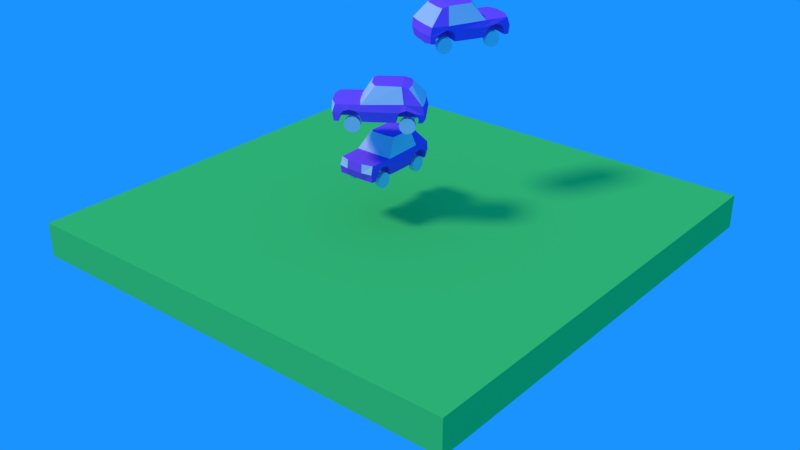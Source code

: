 # Source: VehicleSys.blend  (saved by Blender 2.79.7; exported with 4.5.12 LTS)
import bpy
from mathutils import Matrix  # noqa: F401  (used for matrix-valued properties, if any)

bpy.ops.wm.read_factory_settings(use_empty=True)
scene = bpy.context.scene
scene.name = 'Scene'

# ---- collections
col_collection_1_001 = bpy.data.collections.new('Collection 1.001'); scene.collection.children.link(col_collection_1_001)
col_carro1 = bpy.data.collections.new('carro1')  # instanced only; not linked into the scene

# ---- materials (node trees are filled in below, after node groups)
mat_floor = bpy.data.materials.new('floor')
mat_floor.alpha_threshold = 0.0
mat_floor.use_transparent_shadow = False
mat_floor.diffuse_color = (0.09789, 0.8, 0.1415, 1.0)
mat_floor.roughness = 0.5
mat_material = bpy.data.materials.new('Material')
mat_material.alpha_threshold = 0.0
mat_material.use_transparent_shadow = False
mat_material.diffuse_color = (0.3826, 0.1157, 0.8, 1.0)
mat_material.roughness = 0.5
mat_material_001 = bpy.data.materials.new('Material.001')
mat_material_001.alpha_threshold = 0.0
mat_material_001.use_transparent_shadow = False
mat_material_001.roughness = 0.5

# ---- material node trees

# ---- world
world_world = bpy.data.worlds.new('World'); scene.world = world_world
world_world.color = (0.01083, 0.2905, 1.0)
world_world.use_sun_shadow = False
world_world.sun_shadow_jitter_overblur = 0.0

# ---- lights
light_sun = bpy.data.lights.new('Sun', 'SUN')
light_sun.transmission_factor = 0.0
light_sun.angle = 0.1993
light_sun.energy = 1.0
light_sun.shadow_buffer_clip_start = 0.5
light_sun.shadow_soft_size = 0.1
light_sun.shadow_cascade_max_distance = 1000.0

# ---- meshes
me_plane_004 = bpy.data.meshes.new('Plane.004')
me_plane_004.from_pydata([(-29.12, -29.12, 2.18), (29.12, -29.12, 2.18), (-29.12, 29.12, 2.18), (29.12, 29.12, 2.18), (-29.12, -29.12, -2.18), (29.12, -29.12, -2.18), (-29.12, 29.12, -2.18), (29.12, 29.12, -2.18)], [], [(0, 1, 3, 2), (4, 6, 7, 5), (2, 6, 4, 0), (3, 7, 6, 2), (0, 4, 5, 1), (1, 5, 7, 3)])
me_plane_004.materials.append(mat_floor)
me_plane_004.use_remesh_preserve_volume = False
me_plane_004.use_remesh_preserve_attributes = False
me_plane_004.use_mirror_vertex_groups = False
me_plane_004.update()
me_cube_000 = bpy.data.meshes.new('Cube.000')
me_cube_000.from_pydata([(-2.406, -1.139, -0.3843), (-1.656, -0.546, 3.572), (-2.175, 4.708, -0.3843), (-1.728, 3.144, 3.36), (-2.406, -2.064, 1.587), (-2.406, 4.716, 1.584), (-2.338, -5.064, -0.3791), (-2.277, -4.89, 1.584), (-2.626, -1.425, 0.8721), (-2.349, 4.874, 0.6), (-2.335, -5.209, 0.5948), (-2.342, -3.298, 1.59), (-0.6101, -3.927, 1.013), (-2.388, -1.991, -0.3762), (-2.388, -4.487, -0.3742), (-0.6078, -2.646, 1.029), (-0.5397, -4.487, -0.3753), (-0.5292, -1.991, -0.3608), (-2.548, -2.646, 0.8889), (-2.548, -3.921, 0.8876), (-2.569, -3.331, 1.048), (-2.501, -4.258, 0.5137), (-2.501, -2.262, 0.5117), (-0.7983, -3.331, 1.206), (-0.6165, -4.282, 0.5859), (-0.5292, -2.262, 0.6201), (-1.761, 2.344, 3.569), (-2.666, 2.753, 1.584), (-2.374, 4.212, -0.3723), (-2.374, 1.827, -0.3723), (-2.595, 3.814, 0.8435), (-2.595, 2.175, 0.8435), (-2.654, 2.956, 1.163), (-2.478, 1.823, 0.196), (-2.478, 4.281, 0.1959), (-0.5217, 3.965, 0.8521), (-0.5217, 2.175, 0.8515), (-0.5217, 3.008, 1.187), (-0.5217, 1.823, 0.1934), (-0.5217, 4.254, 0.1932), (-0.5366, 4.19, -0.3664), (-0.9182, -0.9647, 3.69), (-0.9829, 4.942, -0.3843), (-1.238, -2.242, 1.689), (-1.028, -5.329, 1.64), (-1.054, -5.441, 0.6063), (-0.6038, -1.139, -0.3799), (-0.8716, 3.454, 3.45), (-1.056, 4.873, 1.586), (-1.172, -5.098, -0.3791), (-1.078, 5.105, 0.6), (-1.423, -3.331, 1.16), (-1.158, -4.299, 0.5599), (-1.057, -3.298, 1.751), (-1.17, -2.646, 0.9843), (-1.115, -2.262, 0.582), (-0.9827, -4.491, -0.3795), (-1.031, -1.991, -0.3723), (-1.154, -3.931, 0.9735), (-0.8117, 2.419, 3.7), (-0.5445, 1.825, -0.3663), (2.408, -1.139, -0.3843), (1.672, -0.546, 3.571), (2.176, 4.708, -0.3843), (1.744, 3.144, 3.359), (2.408, -2.064, 1.587), (2.408, 4.716, 1.584), (2.34, -5.064, -0.3791), (2.279, -4.89, 1.584), (2.627, -1.425, 0.8721), (2.351, 4.874, 0.6), (2.337, -5.209, 0.5948), (0.0008944, -1.139, -0.3767), (2.343, -3.298, 1.59), (0.6119, -3.927, 1.013), (2.39, -1.991, -0.3762), (2.39, -4.487, -0.3742), (0.6096, -2.646, 1.029), (0.5415, -4.487, -0.3753), (0.531, -1.991, -0.3608), (2.55, -2.646, 0.8889), (2.55, -3.921, 0.8876), (2.57, -3.331, 1.048), (2.503, -4.258, 0.5137), (2.502, -2.262, 0.5117), (0.8001, -3.331, 1.206), (0.6183, -4.282, 0.5859), (0.531, -2.262, 0.6201), (1.777, 2.344, 3.568), (2.4, 2.644, 1.755), (2.376, 4.212, -0.3723), (2.376, 1.827, -0.3723), (2.597, 3.814, 0.8435), (2.597, 2.175, 0.8435), (2.655, 2.956, 1.163), (2.479, 1.823, 0.196), (2.479, 4.281, 0.1959), (0.5235, 3.965, 0.8521), (0.5235, 2.175, 0.8515), (0.5235, 3.008, 1.187), (0.5235, 1.823, 0.1934), (0.5235, 4.254, 0.1932), (0.5383, 4.19, -0.3664), (0.92, -0.9647, 3.69), (0.9847, 4.942, -0.3843), (1.24, -2.242, 1.689), (1.03, -5.329, 1.64), (1.056, -5.441, 0.6063), (0.6056, -1.139, -0.3799), (0.8734, 3.454, 3.45), (1.058, 4.873, 1.586), (1.174, -5.098, -0.3791), (1.079, 5.105, 0.6), (1.425, -3.331, 1.16), (1.16, -4.299, 0.5599), (1.059, -3.298, 1.751), (1.171, -2.646, 0.9843), (1.116, -2.262, 0.582), (0.9845, -4.491, -0.3795), (1.033, -1.991, -0.3723), (1.156, -3.931, 0.9735), (0.8134, 2.419, 3.7), (0.5463, 1.825, -0.3663)], [], [(43, 41, 1, 4), (27, 26, 3, 5), (0, 29, 60, 46), (46, 72, 17, 57), (45, 44, 7, 10), (53, 11, 7, 44), (49, 45, 10, 6), (8, 0, 13, 22, 18), (44, 106, 115, 53), (4, 8, 18, 20, 11), (109, 47, 59, 121), (59, 41, 103, 121), (102, 122, 60, 40), (53, 115, 105, 43), (51, 54, 15, 23), (43, 4, 11, 53), (11, 20, 19, 10, 7), (56, 14, 21, 52), (58, 51, 23, 12), (52, 58, 12, 24), (54, 55, 25, 15), (19, 21, 14, 6, 10), (55, 22, 13, 57), (16, 24, 12, 23, 15, 25, 17), (78, 111, 49, 16), (78, 16, 17, 79), (79, 17, 72), (102, 40, 42, 104), (8, 31, 33, 29, 0), (110, 48, 47, 109), (108, 122, 91, 61), (30, 32, 27, 5, 9), (27, 32, 31, 8, 4), (30, 34, 39, 35), (33, 31, 36, 38), (32, 30, 35, 37), (31, 32, 37, 36), (28, 34, 30, 9, 2), (38, 36, 37, 35, 39), (38, 39, 40, 60), (28, 2, 42, 40), (3, 26, 59, 47), (25, 55, 57, 17), (18, 22, 55, 54), (21, 19, 58, 52), (14, 56, 49, 6), (19, 20, 51, 58), (16, 56, 52, 24), (118, 111, 78), (20, 18, 54, 51), (5, 3, 47, 48), (88, 121, 103, 62), (4, 1, 26, 27), (9, 5, 48, 50), (2, 9, 50, 42), (45, 107, 106, 44), (112, 50, 48, 110), (0, 46, 57, 13), (104, 42, 50, 112), (28, 40, 39, 34), (29, 33, 38, 60), (26, 1, 41, 59), (105, 65, 62, 103), (89, 66, 64, 88), (60, 122, 108, 72, 46), (108, 119, 79, 72), (107, 71, 68, 106), (115, 106, 68, 73), (111, 67, 71, 107), (69, 80, 84, 75, 61), (65, 73, 82, 80, 69), (113, 85, 77, 116), (105, 115, 73, 65), (73, 68, 71, 81, 82), (118, 114, 83, 76), (120, 74, 85, 113), (16, 49, 56), (114, 86, 74, 120), (116, 77, 87, 117), (81, 71, 67, 76, 83), (117, 119, 75, 84), (78, 79, 87, 77, 85, 74, 86), (61, 91, 95, 93, 69), (92, 70, 66, 89, 94), (69, 93, 94, 89, 65), (92, 97, 101, 96), (95, 100, 98, 93), (94, 99, 97, 92), (93, 98, 99, 94), (90, 63, 70, 92, 96), (100, 101, 97, 99, 98), (100, 122, 102, 101), (90, 102, 104, 63), (64, 109, 121, 88), (87, 79, 119, 117), (80, 116, 117, 84), (83, 114, 120, 81), (76, 67, 111, 118), (81, 120, 113, 82), (78, 86, 114, 118), (82, 113, 116, 80), (66, 110, 109, 64), (65, 89, 88, 62), (70, 112, 110, 66), (63, 104, 112, 70), (61, 75, 119, 108), (90, 96, 101, 102), (91, 122, 100, 95), (43, 105, 103, 41), (49, 111, 107, 45)])
me_cube_000.polygons.foreach_set('material_index', [1, 0, 0, 0, 1, 0, 0, 0, 0, 0, 0, 0, 0, 0, 0, 0, 0, 0, 0, 0, 0, 0, 0, 0, 0, 0, 0, 0, 0, 1, 0, 0, 0, 0, 0, 0, 0, 0, 0, 0, 0, 0, 0, 0, 0, 0, 0, 0, 0, 0, 1, 0, 1, 0, 0, 0, 0, 0, 0, 0, 0, 0, 1, 0, 0, 0, 1, 0, 0, 0, 0, 0, 0, 0, 0, 0, 0, 0, 0, 0, 0, 0, 0, 0, 0, 0, 0, 0, 0, 0, 0, 0, 0, 0, 0, 0, 0, 0, 0, 0, 0, 1, 1, 0, 0, 0, 0, 0, 1, 0])
me_cube_000.materials.append(mat_material)
me_cube_000.materials.append(mat_material_001)
me_cube_000.use_remesh_preserve_volume = False
me_cube_000.use_remesh_preserve_attributes = False
me_cube_000.use_mirror_vertex_groups = False
me_cube_000.update()
me_circle_007 = bpy.data.meshes.new('Circle.007')
me_circle_007.from_pydata([(0.3191, 0.9271, 1.874e-07), (0.3191, 0.8029, 0.4635), (0.3191, 0.4635, 0.8029), (0.3191, -1.092e-07, 0.9271), (0.3191, -0.4635, 0.8029), (0.3191, -0.8029, 0.4635), (0.3191, -0.9271, 3.256e-07), (0.3191, -0.8029, -0.4635), (0.3191, -0.4635, -0.8029), (0.3191, -4.997e-07, -0.9271), (0.3191, 0.4635, -0.8029), (0.3191, 0.8029, -0.4635), (-0.3191, 0.9271, 2.15e-07), (-0.3191, 0.8029, 0.4635), (-0.3191, 0.4635, 0.8029), (-0.3191, -1.092e-07, 0.9271), (-0.3191, -0.4635, 0.8029), (-0.3191, -0.8029, 0.4635), (-0.3191, -0.9271, 3.532e-07), (-0.3191, -0.8029, -0.4635), (-0.3191, -0.4635, -0.8029), (-0.3191, -4.997e-07, -0.9271), (-0.3191, 0.4635, -0.8029), (-0.3191, 0.8029, -0.4635)], [], [(1, 2, 3, 4, 5, 6, 7, 8, 9, 10, 11, 0), (13, 12, 23, 22, 21, 20, 19, 18, 17, 16, 15, 14), (0, 12, 13, 1), (7, 19, 20, 8), (4, 16, 17, 5), (11, 23, 12, 0), (1, 13, 14, 2), (8, 20, 21, 9), (5, 17, 18, 6), (2, 14, 15, 3), (9, 21, 22, 10), (6, 18, 19, 7), (3, 15, 16, 4), (10, 22, 23, 11)])
me_circle_007.use_remesh_preserve_volume = False
me_circle_007.use_remesh_preserve_attributes = False
me_circle_007.use_mirror_vertex_groups = False
me_circle_007.update()
me_circle_006 = bpy.data.meshes.new('Circle.006')
me_circle_006.from_pydata([(0.3191, 0.9271, 1.874e-07), (0.3191, 0.8029, 0.4635), (0.3191, 0.4635, 0.8029), (0.3191, -1.092e-07, 0.9271), (0.3191, -0.4635, 0.8029), (0.3191, -0.8029, 0.4635), (0.3191, -0.9271, 3.256e-07), (0.3191, -0.8029, -0.4635), (0.3191, -0.4635, -0.8029), (0.3191, -4.997e-07, -0.9271), (0.3191, 0.4635, -0.8029), (0.3191, 0.8029, -0.4635), (-0.3191, 0.9271, 2.15e-07), (-0.3191, 0.8029, 0.4635), (-0.3191, 0.4635, 0.8029), (-0.3191, -1.092e-07, 0.9271), (-0.3191, -0.4635, 0.8029), (-0.3191, -0.8029, 0.4635), (-0.3191, -0.9271, 3.532e-07), (-0.3191, -0.8029, -0.4635), (-0.3191, -0.4635, -0.8029), (-0.3191, -4.997e-07, -0.9271), (-0.3191, 0.4635, -0.8029), (-0.3191, 0.8029, -0.4635)], [], [(1, 2, 3, 4, 5, 6, 7, 8, 9, 10, 11, 0), (13, 12, 23, 22, 21, 20, 19, 18, 17, 16, 15, 14), (0, 12, 13, 1), (7, 19, 20, 8), (4, 16, 17, 5), (11, 23, 12, 0), (1, 13, 14, 2), (8, 20, 21, 9), (5, 17, 18, 6), (2, 14, 15, 3), (9, 21, 22, 10), (6, 18, 19, 7), (3, 15, 16, 4), (10, 22, 23, 11)])
me_circle_006.use_remesh_preserve_volume = False
me_circle_006.use_remesh_preserve_attributes = False
me_circle_006.use_mirror_vertex_groups = False
me_circle_006.update()
me_circle_005 = bpy.data.meshes.new('Circle.005')
me_circle_005.from_pydata([(0.3191, 0.9271, 1.874e-07), (0.3191, 0.8029, 0.4635), (0.3191, 0.4635, 0.8029), (0.3191, -1.092e-07, 0.9271), (0.3191, -0.4635, 0.8029), (0.3191, -0.8029, 0.4635), (0.3191, -0.9271, 3.256e-07), (0.3191, -0.8029, -0.4635), (0.3191, -0.4635, -0.8029), (0.3191, -4.997e-07, -0.9271), (0.3191, 0.4635, -0.8029), (0.3191, 0.8029, -0.4635), (-0.3191, 0.9271, 2.15e-07), (-0.3191, 0.8029, 0.4635), (-0.3191, 0.4635, 0.8029), (-0.3191, -1.092e-07, 0.9271), (-0.3191, -0.4635, 0.8029), (-0.3191, -0.8029, 0.4635), (-0.3191, -0.9271, 3.532e-07), (-0.3191, -0.8029, -0.4635), (-0.3191, -0.4635, -0.8029), (-0.3191, -4.997e-07, -0.9271), (-0.3191, 0.4635, -0.8029), (-0.3191, 0.8029, -0.4635)], [], [(1, 2, 3, 4, 5, 6, 7, 8, 9, 10, 11, 0), (13, 12, 23, 22, 21, 20, 19, 18, 17, 16, 15, 14), (0, 12, 13, 1), (7, 19, 20, 8), (4, 16, 17, 5), (11, 23, 12, 0), (1, 13, 14, 2), (8, 20, 21, 9), (5, 17, 18, 6), (2, 14, 15, 3), (9, 21, 22, 10), (6, 18, 19, 7), (3, 15, 16, 4), (10, 22, 23, 11)])
me_circle_005.use_remesh_preserve_volume = False
me_circle_005.use_remesh_preserve_attributes = False
me_circle_005.use_mirror_vertex_groups = False
me_circle_005.update()
me_circle_004 = bpy.data.meshes.new('Circle.004')
me_circle_004.from_pydata([(0.3191, 0.9271, 1.874e-07), (0.3191, 0.8029, 0.4635), (0.3191, 0.4635, 0.8029), (0.3191, -1.092e-07, 0.9271), (0.3191, -0.4635, 0.8029), (0.3191, -0.8029, 0.4635), (0.3191, -0.9271, 3.256e-07), (0.3191, -0.8029, -0.4635), (0.3191, -0.4635, -0.8029), (0.3191, -4.997e-07, -0.9271), (0.3191, 0.4635, -0.8029), (0.3191, 0.8029, -0.4635), (-0.3191, 0.9271, 2.15e-07), (-0.3191, 0.8029, 0.4635), (-0.3191, 0.4635, 0.8029), (-0.3191, -1.092e-07, 0.9271), (-0.3191, -0.4635, 0.8029), (-0.3191, -0.8029, 0.4635), (-0.3191, -0.9271, 3.532e-07), (-0.3191, -0.8029, -0.4635), (-0.3191, -0.4635, -0.8029), (-0.3191, -4.997e-07, -0.9271), (-0.3191, 0.4635, -0.8029), (-0.3191, 0.8029, -0.4635)], [], [(1, 2, 3, 4, 5, 6, 7, 8, 9, 10, 11, 0), (13, 12, 23, 22, 21, 20, 19, 18, 17, 16, 15, 14), (0, 12, 13, 1), (7, 19, 20, 8), (4, 16, 17, 5), (11, 23, 12, 0), (1, 13, 14, 2), (8, 20, 21, 9), (5, 17, 18, 6), (2, 14, 15, 3), (9, 21, 22, 10), (6, 18, 19, 7), (3, 15, 16, 4), (10, 22, 23, 11)])
me_circle_004.use_remesh_preserve_volume = False
me_circle_004.use_remesh_preserve_attributes = False
me_circle_004.use_mirror_vertex_groups = False
me_circle_004.update()

# ---- objects
ob_carro1_002 = bpy.data.objects.new('carro1.002', None)
ob_carro1_001 = bpy.data.objects.new('carro1.001', None)
ob_carro1 = bpy.data.objects.new('carro1', None)
ob_sun = bpy.data.objects.new('Sun', light_sun)
ob_plane = bpy.data.objects.new('Plane', me_plane_004)
ob_carro = bpy.data.objects.new('carro', me_cube_000)
ob_fd = bpy.data.objects.new('fd', me_circle_007)
ob_fe = bpy.data.objects.new('fe', me_circle_006)
ob_td = bpy.data.objects.new('td', me_circle_005)
ob_te = bpy.data.objects.new('te', me_circle_004)

# ---- transforms, parenting, visibility, modifiers, constraints
ob_carro1_002.location = (3.935, 8.457, 16.28)
ob_carro1_002.rotation_euler = (0.0, -0.0, 2.706)
ob_carro1_002.show_instancer_for_render = False
ob_carro1_002.instance_type = 'COLLECTION'
ob_carro1_002.lineart.crease_threshold = 0.0
ob_carro1_001.location = (1.822, -2.709, 9.275)
ob_carro1_001.rotation_euler = (0.0, -0.0, -0.9689)
ob_carro1_001.show_instancer_for_render = False
ob_carro1_001.instance_type = 'COLLECTION'
ob_carro1_001.lineart.crease_threshold = 0.0
ob_carro1.location = (0.0, 0.0, 1.868)
ob_carro1.show_instancer_for_render = False
ob_carro1.instance_type = 'COLLECTION'
ob_carro1.lineart.crease_threshold = 0.0
ob_sun.location = (7.423, -4.342, 13.21)
ob_sun.rotation_euler = (0.5272, 0.4408, -1.215)
ob_sun.lineart.crease_threshold = 0.0
ob_plane.location = (0.9054, 1.533, -4.993)
ob_plane.lineart.crease_threshold = 0.0
ob_carro.location = (0.0, 0.0, 1.868)
ob_carro.lineart.crease_threshold = 0.0
ob_fd.location = (-2.026, -3.013, 1.117)
ob_fd.lineart.crease_threshold = 0.0
ob_fe.location = (2.061, -3.013, 1.117)
ob_fe.lineart.crease_threshold = 0.0
ob_td.location = (-2.026, 3.032, 1.117)
ob_td.lineart.crease_threshold = 0.0
ob_te.location = (2.061, 3.032, 1.117)
ob_te.lineart.crease_threshold = 0.0
ob_carro1_002.instance_collection = col_carro1
ob_carro1_001.instance_collection = col_carro1
ob_carro1.instance_collection = col_carro1

# ---- collection membership
col_collection_1_001.objects.link(ob_carro1_002)
col_collection_1_001.objects.link(ob_carro1_001)
col_collection_1_001.objects.link(ob_carro1)
col_collection_1_001.objects.link(ob_sun)
col_collection_1_001.objects.link(ob_plane)
col_carro1.objects.link(ob_carro)
col_carro1.objects.link(ob_fd)
col_carro1.objects.link(ob_fe)
col_carro1.objects.link(ob_td)
col_carro1.objects.link(ob_te)

# ---- scene / render settings (as saved in the file)
scene.frame_start = 1; scene.frame_end = 250; scene.frame_set(1)
scene.render.engine = 'BLENDER_EEVEE_NEXT'
scene.render.image_settings.exr_codec = 'NONE'
scene.render.resolution_percentage = 50
scene.render.dither_intensity = 0.0
scene.render.simplify_subdivision_render = 0
scene.render.simplify_child_particles_render = 0.0
scene.cycles.use_denoising = False
scene.cycles.samples = 128
scene.cycles.sampling_pattern = 'TABULATED_SOBOL'
scene.cycles.use_adaptive_sampling = False
scene.cycles.use_light_tree = False
scene.view_settings.view_transform = 'Standard'
bpy.context.view_layer.update()

# ---- added for rendering (the .blend has no active camera): camera
cam_auto = bpy.data.cameras.new('AutoCamera')
cam_auto.lens = 50.0
cam_auto.sensor_width = 36.0
cam_auto.clip_end = 1339.3
ob_auto_camera = bpy.data.objects.new('AutoCamera', cam_auto)
scene.collection.objects.link(ob_auto_camera)
ob_auto_camera.location = (77.2189, -90.0435, 56.0577)
ob_auto_camera.rotation_euler = (1.09748, -7.21219e-08, 0.694738)
scene.camera = ob_auto_camera
bpy.context.view_layer.update()
